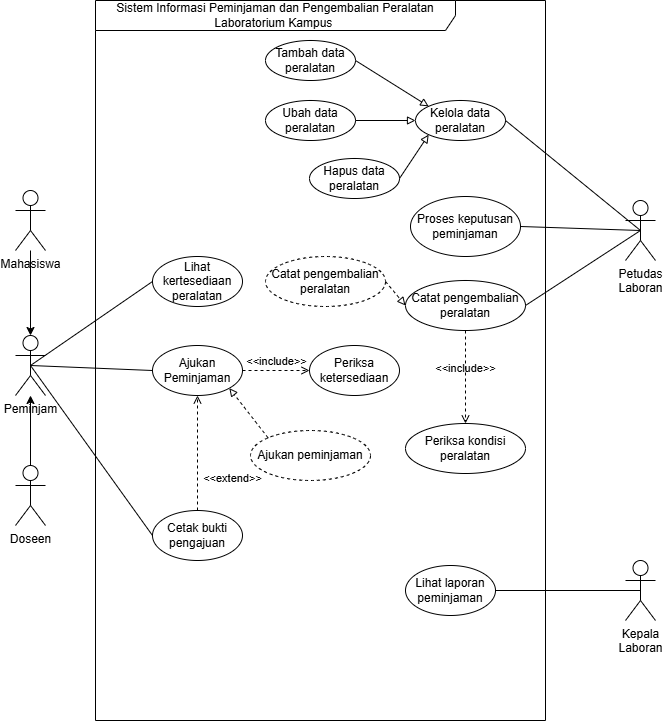

The diagram above was exported from draw.io. Its source (the exported page's mxGraphModel, read from the mxfile embedded in the PNG):
<mxGraphModel dx="1413" dy="757" grid="1" gridSize="10" guides="1" tooltips="1" connect="1" arrows="1" fold="1" page="1" pageScale="1" pageWidth="850" pageHeight="1100" math="0" shadow="0">
  <root>
    <mxCell id="0" />
    <mxCell id="1" parent="0" />
    <mxCell id="onzldzcXh8QzSwlEQNvt-1" parent="1" style="shape=umlFrame;whiteSpace=wrap;html=1;pointerEvents=0;recursiveResize=0;container=1;collapsible=0;width=360;height=30;" value="Sistem Informasi Peminjaman dan Pengembalian Peralatan &lt;br/&gt;Laboratorium Kampus&amp;nbsp;" vertex="1">
      <mxGeometry height="720" width="450" x="210" y="160" as="geometry" />
    </mxCell>
    <mxCell id="onzldzcXh8QzSwlEQNvt-6" parent="onzldzcXh8QzSwlEQNvt-1" style="ellipse;html=1;whiteSpace=wrap;" value="Lihat&lt;div&gt;kertesediaan&lt;/div&gt;&lt;div&gt;peralatan&lt;/div&gt;" vertex="1">
      <mxGeometry height="50" width="90" x="57" y="256" as="geometry" />
    </mxCell>
    <mxCell id="onzldzcXh8QzSwlEQNvt-7" parent="onzldzcXh8QzSwlEQNvt-1" style="ellipse;html=1;whiteSpace=wrap;" value="Kelola data&lt;br&gt;&lt;div&gt;peralatan&lt;/div&gt;" vertex="1">
      <mxGeometry height="40" width="90" x="320" y="100" as="geometry" />
    </mxCell>
    <mxCell id="W_KO-cXSVflOzzWnUYCP-1" parent="onzldzcXh8QzSwlEQNvt-1" style="ellipse;html=1;whiteSpace=wrap;" value="Cetak bukti pengajuan" vertex="1">
      <mxGeometry height="50" width="90" x="57" y="510" as="geometry" />
    </mxCell>
    <mxCell id="W_KO-cXSVflOzzWnUYCP-2" parent="onzldzcXh8QzSwlEQNvt-1" style="ellipse;html=1;whiteSpace=wrap;" value="Ajukan Peminjaman" vertex="1">
      <mxGeometry height="50" width="90" x="57" y="345" as="geometry" />
    </mxCell>
    <mxCell id="W_KO-cXSVflOzzWnUYCP-3" parent="onzldzcXh8QzSwlEQNvt-1" style="ellipse;html=1;whiteSpace=wrap;" value="Proses keputusan peminjaman" vertex="1">
      <mxGeometry height="60" width="110" x="315" y="196" as="geometry" />
    </mxCell>
    <mxCell id="W_KO-cXSVflOzzWnUYCP-4" parent="onzldzcXh8QzSwlEQNvt-1" style="ellipse;html=1;whiteSpace=wrap;" value="Periksa ketersediaan" vertex="1">
      <mxGeometry height="50" width="90" x="214" y="345" as="geometry" />
    </mxCell>
    <mxCell id="W_KO-cXSVflOzzWnUYCP-5" parent="onzldzcXh8QzSwlEQNvt-1" style="ellipse;html=1;whiteSpace=wrap;" value="Lihat laporan peminjaman" vertex="1">
      <mxGeometry height="50" width="90" x="310" y="565" as="geometry" />
    </mxCell>
    <mxCell id="W_KO-cXSVflOzzWnUYCP-13" edge="1" parent="onzldzcXh8QzSwlEQNvt-1" source="W_KO-cXSVflOzzWnUYCP-2" style="html=1;verticalAlign=bottom;labelBackgroundColor=none;endArrow=open;endFill=0;dashed=1;rounded=0;exitX=1;exitY=0.5;exitDx=0;exitDy=0;entryX=0;entryY=0.5;entryDx=0;entryDy=0;" target="W_KO-cXSVflOzzWnUYCP-4" value="&amp;lt;&amp;lt;include&amp;gt;&amp;gt;">
      <mxGeometry relative="1" width="160" as="geometry">
        <mxPoint x="150" y="240.5" as="sourcePoint" />
        <mxPoint x="240" y="231" as="targetPoint" />
      </mxGeometry>
    </mxCell>
    <mxCell id="W_KO-cXSVflOzzWnUYCP-15" edge="1" parent="onzldzcXh8QzSwlEQNvt-1" source="W_KO-cXSVflOzzWnUYCP-1" style="html=1;verticalAlign=bottom;labelBackgroundColor=none;endArrow=open;endFill=0;dashed=1;rounded=0;exitX=0.5;exitY=0;exitDx=0;exitDy=0;entryX=0.5;entryY=1;entryDx=0;entryDy=0;" target="W_KO-cXSVflOzzWnUYCP-2" value="&amp;lt;&amp;lt;extend&amp;gt;&amp;gt;">
      <mxGeometry relative="1" width="160" x="-0.6" y="-35" as="geometry">
        <mxPoint as="offset" />
        <mxPoint x="157" y="371" as="sourcePoint" />
        <mxPoint x="317" y="371" as="targetPoint" />
      </mxGeometry>
    </mxCell>
    <mxCell id="gSlfxbke2-tbUSYl2t8a-16" parent="onzldzcXh8QzSwlEQNvt-1" style="ellipse;html=1;whiteSpace=wrap;" value="Hapus data peralatan" vertex="1">
      <mxGeometry height="40" width="90" x="214" y="158" as="geometry" />
    </mxCell>
    <mxCell id="gSlfxbke2-tbUSYl2t8a-17" parent="onzldzcXh8QzSwlEQNvt-1" style="ellipse;html=1;whiteSpace=wrap;" value="Ubah data peralatan" vertex="1">
      <mxGeometry height="40" width="90" x="170" y="100" as="geometry" />
    </mxCell>
    <mxCell id="gSlfxbke2-tbUSYl2t8a-19" edge="1" parent="onzldzcXh8QzSwlEQNvt-1" source="gSlfxbke2-tbUSYl2t8a-18" style="rounded=0;orthogonalLoop=1;jettySize=auto;html=1;exitX=1;exitY=0.5;exitDx=0;exitDy=0;entryX=0;entryY=0;entryDx=0;entryDy=0;endArrow=block;endFill=0;" target="onzldzcXh8QzSwlEQNvt-7">
      <mxGeometry relative="1" as="geometry" />
    </mxCell>
    <mxCell id="gSlfxbke2-tbUSYl2t8a-18" parent="onzldzcXh8QzSwlEQNvt-1" style="ellipse;html=1;whiteSpace=wrap;" value="Tambah data peralatan" vertex="1">
      <mxGeometry height="40" width="90" x="170" y="40" as="geometry" />
    </mxCell>
    <mxCell id="gSlfxbke2-tbUSYl2t8a-20" edge="1" parent="onzldzcXh8QzSwlEQNvt-1" source="gSlfxbke2-tbUSYl2t8a-17" style="rounded=0;orthogonalLoop=1;jettySize=auto;html=1;entryX=0;entryY=0.5;entryDx=0;entryDy=0;exitX=1;exitY=0.5;exitDx=0;exitDy=0;endArrow=block;endFill=0;" target="onzldzcXh8QzSwlEQNvt-7">
      <mxGeometry relative="1" as="geometry">
        <mxPoint x="300" y="70" as="sourcePoint" />
        <mxPoint x="373" y="96" as="targetPoint" />
      </mxGeometry>
    </mxCell>
    <mxCell id="gSlfxbke2-tbUSYl2t8a-21" edge="1" parent="onzldzcXh8QzSwlEQNvt-1" source="gSlfxbke2-tbUSYl2t8a-16" style="rounded=0;orthogonalLoop=1;jettySize=auto;html=1;entryX=0;entryY=1;entryDx=0;entryDy=0;exitX=1;exitY=0.5;exitDx=0;exitDy=0;endArrow=block;endFill=0;" target="onzldzcXh8QzSwlEQNvt-7">
      <mxGeometry relative="1" as="geometry">
        <mxPoint x="270" y="130" as="sourcePoint" />
        <mxPoint x="330" y="110" as="targetPoint" />
      </mxGeometry>
    </mxCell>
    <mxCell id="gSlfxbke2-tbUSYl2t8a-22" parent="onzldzcXh8QzSwlEQNvt-1" style="ellipse;html=1;whiteSpace=wrap;" value="Catat pengembalian peralatan" vertex="1">
      <mxGeometry height="50" width="120" x="310" y="280" as="geometry" />
    </mxCell>
    <mxCell id="gSlfxbke2-tbUSYl2t8a-25" parent="onzldzcXh8QzSwlEQNvt-1" style="ellipse;html=1;whiteSpace=wrap;" value="Periksa kondisi peralatan" vertex="1">
      <mxGeometry height="50" width="120" x="310" y="423" as="geometry" />
    </mxCell>
    <mxCell id="gSlfxbke2-tbUSYl2t8a-26" edge="1" parent="onzldzcXh8QzSwlEQNvt-1" source="gSlfxbke2-tbUSYl2t8a-22" style="html=1;verticalAlign=bottom;labelBackgroundColor=none;endArrow=open;endFill=0;dashed=1;rounded=0;exitX=0.5;exitY=1;exitDx=0;exitDy=0;entryX=0.5;entryY=0;entryDx=0;entryDy=0;" target="gSlfxbke2-tbUSYl2t8a-25" value="&amp;lt;&amp;lt;include&amp;gt;&amp;gt;">
      <mxGeometry relative="1" width="160" as="geometry">
        <mxPoint x="318.5" y="351" as="sourcePoint" />
        <mxPoint x="391.5" y="350" as="targetPoint" />
      </mxGeometry>
    </mxCell>
    <mxCell id="gSlfxbke2-tbUSYl2t8a-30" edge="1" parent="onzldzcXh8QzSwlEQNvt-1" source="gSlfxbke2-tbUSYl2t8a-27" style="rounded=0;orthogonalLoop=1;jettySize=auto;html=1;exitX=1;exitY=0.5;exitDx=0;exitDy=0;entryX=0;entryY=0.5;entryDx=0;entryDy=0;endArrow=block;endFill=0;dashed=1;" target="gSlfxbke2-tbUSYl2t8a-22">
      <mxGeometry relative="1" as="geometry" />
    </mxCell>
    <mxCell id="gSlfxbke2-tbUSYl2t8a-27" parent="onzldzcXh8QzSwlEQNvt-1" style="ellipse;html=1;whiteSpace=wrap;dashed=1;" value="Catat pengembalian peralatan" vertex="1">
      <mxGeometry height="50" width="120" x="170" y="256" as="geometry" />
    </mxCell>
    <mxCell id="gSlfxbke2-tbUSYl2t8a-31" parent="onzldzcXh8QzSwlEQNvt-1" style="ellipse;html=1;whiteSpace=wrap;dashed=1;" value="Ajukan peminjaman" vertex="1">
      <mxGeometry height="50" width="120" x="155" y="430" as="geometry" />
    </mxCell>
    <mxCell id="gSlfxbke2-tbUSYl2t8a-32" edge="1" parent="onzldzcXh8QzSwlEQNvt-1" source="gSlfxbke2-tbUSYl2t8a-31" style="rounded=0;orthogonalLoop=1;jettySize=auto;html=1;exitX=0;exitY=0;exitDx=0;exitDy=0;entryX=1;entryY=1;entryDx=0;entryDy=0;endArrow=block;endFill=0;dashed=1;" target="W_KO-cXSVflOzzWnUYCP-2">
      <mxGeometry relative="1" as="geometry">
        <mxPoint x="300" y="291" as="sourcePoint" />
        <mxPoint x="320" y="315" as="targetPoint" />
      </mxGeometry>
    </mxCell>
    <mxCell id="W_KO-cXSVflOzzWnUYCP-7" edge="1" parent="1" source="onzldzcXh8QzSwlEQNvt-2" style="rounded=0;orthogonalLoop=1;jettySize=auto;html=1;exitX=0.5;exitY=0.5;exitDx=0;exitDy=0;exitPerimeter=0;entryX=0;entryY=0.5;entryDx=0;entryDy=0;endArrow=none;endFill=0;" target="W_KO-cXSVflOzzWnUYCP-2">
      <mxGeometry relative="1" as="geometry" />
    </mxCell>
    <mxCell id="onzldzcXh8QzSwlEQNvt-2" parent="1" style="shape=umlActor;verticalLabelPosition=bottom;verticalAlign=top;html=1;" value="Peminjam" vertex="1">
      <mxGeometry height="60" width="30" x="130" y="495" as="geometry" />
    </mxCell>
    <mxCell id="onzldzcXh8QzSwlEQNvt-3" parent="1" style="shape=umlActor;verticalLabelPosition=bottom;verticalAlign=top;html=1;" value="Petudas&lt;div&gt;Laboran&lt;/div&gt;" vertex="1">
      <mxGeometry height="60" width="30" x="740" y="360" as="geometry" />
    </mxCell>
    <mxCell id="onzldzcXh8QzSwlEQNvt-8" edge="1" parent="1" source="onzldzcXh8QzSwlEQNvt-6" style="rounded=0;orthogonalLoop=1;jettySize=auto;html=1;exitX=0;exitY=0.5;exitDx=0;exitDy=0;entryX=0.5;entryY=0.5;entryDx=0;entryDy=0;entryPerimeter=0;endArrow=none;endFill=0;" target="onzldzcXh8QzSwlEQNvt-2">
      <mxGeometry relative="1" as="geometry" />
    </mxCell>
    <mxCell id="onzldzcXh8QzSwlEQNvt-9" edge="1" parent="1" source="onzldzcXh8QzSwlEQNvt-7" style="rounded=0;orthogonalLoop=1;jettySize=auto;html=1;exitX=1;exitY=0.5;exitDx=0;exitDy=0;entryX=0.5;entryY=0.5;entryDx=0;entryDy=0;entryPerimeter=0;endArrow=none;endFill=0;" target="onzldzcXh8QzSwlEQNvt-3">
      <mxGeometry relative="1" as="geometry" />
    </mxCell>
    <mxCell id="W_KO-cXSVflOzzWnUYCP-6" parent="1" style="shape=umlActor;verticalLabelPosition=bottom;verticalAlign=top;html=1;" value="Kepala&lt;br&gt;&lt;div&gt;Laboran&lt;/div&gt;" vertex="1">
      <mxGeometry height="60" width="30" x="740" y="720" as="geometry" />
    </mxCell>
    <mxCell id="W_KO-cXSVflOzzWnUYCP-8" edge="1" parent="1" source="onzldzcXh8QzSwlEQNvt-2" style="rounded=0;orthogonalLoop=1;jettySize=auto;html=1;exitX=0.5;exitY=0.5;exitDx=0;exitDy=0;exitPerimeter=0;entryX=0;entryY=0.5;entryDx=0;entryDy=0;endArrow=none;endFill=0;" target="W_KO-cXSVflOzzWnUYCP-1">
      <mxGeometry relative="1" as="geometry">
        <mxPoint x="155" y="400" as="sourcePoint" />
        <mxPoint x="280" y="335" as="targetPoint" />
      </mxGeometry>
    </mxCell>
    <mxCell id="W_KO-cXSVflOzzWnUYCP-11" edge="1" parent="1" source="W_KO-cXSVflOzzWnUYCP-3" style="rounded=0;orthogonalLoop=1;jettySize=auto;html=1;exitX=1;exitY=0.5;exitDx=0;exitDy=0;entryX=0.5;entryY=0.5;entryDx=0;entryDy=0;entryPerimeter=0;endArrow=none;endFill=0;" target="onzldzcXh8QzSwlEQNvt-3">
      <mxGeometry relative="1" as="geometry">
        <mxPoint x="620" y="335" as="sourcePoint" />
        <mxPoint x="725" y="400" as="targetPoint" />
      </mxGeometry>
    </mxCell>
    <mxCell id="W_KO-cXSVflOzzWnUYCP-12" edge="1" parent="1" source="W_KO-cXSVflOzzWnUYCP-5" style="rounded=0;orthogonalLoop=1;jettySize=auto;html=1;exitX=1;exitY=0.5;exitDx=0;exitDy=0;entryX=0.5;entryY=0.5;entryDx=0;entryDy=0;entryPerimeter=0;endArrow=none;endFill=0;" target="W_KO-cXSVflOzzWnUYCP-6">
      <mxGeometry relative="1" as="geometry">
        <mxPoint x="620" y="485" as="sourcePoint" />
        <mxPoint x="725" y="550" as="targetPoint" />
      </mxGeometry>
    </mxCell>
    <mxCell id="gSlfxbke2-tbUSYl2t8a-5" edge="1" parent="1" source="gSlfxbke2-tbUSYl2t8a-1" style="edgeStyle=orthogonalEdgeStyle;rounded=0;orthogonalLoop=1;jettySize=auto;html=1;" target="onzldzcXh8QzSwlEQNvt-2" value="">
      <mxGeometry relative="1" as="geometry" />
    </mxCell>
    <mxCell id="gSlfxbke2-tbUSYl2t8a-1" parent="1" style="shape=umlActor;verticalLabelPosition=bottom;verticalAlign=top;html=1;" value="Mahasiswa" vertex="1">
      <mxGeometry height="60" width="30" x="130" y="350" as="geometry" />
    </mxCell>
    <mxCell id="gSlfxbke2-tbUSYl2t8a-4" edge="1" parent="1" source="gSlfxbke2-tbUSYl2t8a-2" style="edgeStyle=orthogonalEdgeStyle;rounded=0;orthogonalLoop=1;jettySize=auto;html=1;" target="onzldzcXh8QzSwlEQNvt-2" value="">
      <mxGeometry relative="1" as="geometry" />
    </mxCell>
    <mxCell id="gSlfxbke2-tbUSYl2t8a-2" parent="1" style="shape=umlActor;verticalLabelPosition=bottom;verticalAlign=top;html=1;" value="Doseen" vertex="1">
      <mxGeometry height="60" width="30" x="130" y="625" as="geometry" />
    </mxCell>
    <mxCell id="gSlfxbke2-tbUSYl2t8a-23" edge="1" parent="1" source="gSlfxbke2-tbUSYl2t8a-22" style="rounded=0;orthogonalLoop=1;jettySize=auto;html=1;exitX=1;exitY=0.5;exitDx=0;exitDy=0;entryX=0.5;entryY=0.5;entryDx=0;entryDy=0;entryPerimeter=0;endArrow=none;endFill=0;" target="onzldzcXh8QzSwlEQNvt-3">
      <mxGeometry relative="1" as="geometry">
        <mxPoint x="640" y="410" as="sourcePoint" />
        <mxPoint x="725" y="400" as="targetPoint" />
      </mxGeometry>
    </mxCell>
  </root>
</mxGraphModel>